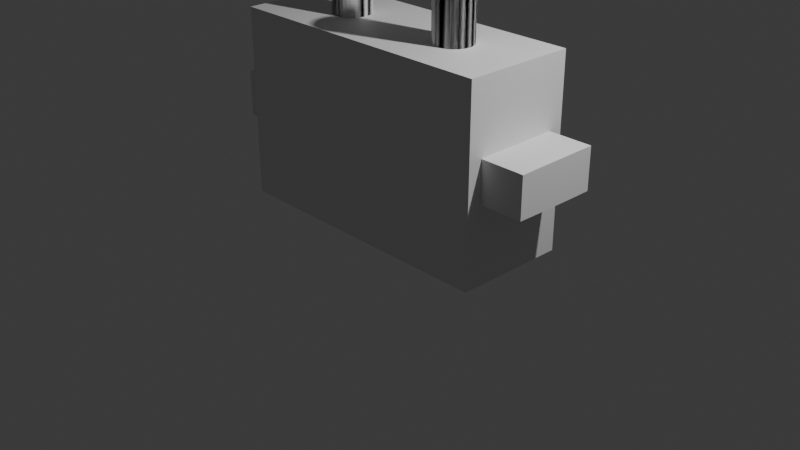 # Source: FM-002_MoldingMachine.blend  (saved by Blender 4.2.67; exported with 4.5.12 LTS)
import bpy
from mathutils import Matrix  # noqa: F401  (used for matrix-valued properties, if any)

bpy.ops.wm.read_factory_settings(use_empty=True)
scene = bpy.context.scene
scene.name = 'Scene'

# ---- collections
col_collection = bpy.data.collections.new('Collection'); scene.collection.children.link(col_collection)
col_export = bpy.data.collections.new('Export'); scene.collection.children.link(col_export)

# ---- materials (node trees are filled in below, after node groups)
mat_material = bpy.data.materials.new('Material')
mat_material.alpha_threshold = 0.0
mat_material.roughness = 0.5
mat_material.line_color = (0.0, 0.0, 0.0, 1.0)

# ---- material node trees
mat_material.use_nodes = True; mat_material.node_tree.nodes.clear()
_N = mat_material.node_tree.nodes; _L = mat_material.node_tree.links
n0 = _N.new('ShaderNodeOutputMaterial'); n0.name = 'Material Output'; n0.location = (300, 300)
n1 = _N.new('ShaderNodeBsdfPrincipled'); n1.name = 'Principled BSDF'; n1.location = (10, 300)
n1.inputs[3].default_value = 1.45
_L.new(n1.outputs[0], n0.inputs[0])
n0.is_active_output = True

# ---- world
world_world = bpy.data.worlds.new('World'); scene.world = world_world
world_world.use_nodes = True; world_world.node_tree.nodes.clear()
_N = world_world.node_tree.nodes; _L = world_world.node_tree.links
n0 = _N.new('ShaderNodeOutputWorld'); n0.name = 'World Output'; n0.location = (300, 300)
n1 = _N.new('ShaderNodeBackground'); n1.name = 'Background'; n1.location = (10, 300)
n1.inputs[0].default_value = (0.05088, 0.05088, 0.05088, 1.0)
_L.new(n1.outputs[0], n0.inputs[0])
n0.is_active_output = True
world_world.color = (0.05088, 0.05088, 0.05088)
world_world.sun_shadow_jitter_overblur = 0.0

# ---- cameras
cam_camera = bpy.data.cameras.new('Camera')
cam_camera.clip_end = 100.0
cam_camera.ortho_scale = 7.314

# ---- lights
light_light = bpy.data.lights.new('Light', 'POINT')
light_light.energy = 1000.0
light_light.shadow_soft_size = 0.1

# ---- meshes
me_cube_001 = bpy.data.meshes.new('Cube.001')
me_cube_001.from_pydata([(-1.0, -1.0, -1.0), (-1.0, -1.0, 1.0), (-1.0, 1.0, -1.0), (-1.0, 1.0, 1.0), (1.0, -1.0, -1.0), (1.0, -1.0, 1.0), (1.0, 1.0, -1.0), (1.0, 1.0, 1.0), (3.0, -1.0, -1.0), (3.0, -1.0, 1.0), (3.0, 1.0, -1.0), (3.0, 1.0, 1.0), (5.0, -1.0, -1.0), (5.0, -1.0, 1.0), (5.0, 1.0, -1.0), (5.0, 1.0, 1.0), (7.0, -1.0, -1.0), (7.0, -1.0, 1.0), (7.0, 1.0, -1.0), (7.0, 1.0, 1.0), (9.0, -1.0, -1.0), (9.0, -1.0, 1.0), (9.0, 1.0, -1.0), (9.0, 1.0, 1.0), (11.0, -1.0, -1.0), (11.0, -1.0, 1.0), (11.0, 1.0, -1.0), (11.0, 1.0, 1.0), (13.0, -1.0, -1.0), (13.0, -1.0, 1.0), (13.0, 1.0, -1.0), (13.0, 1.0, 1.0), (15.0, -1.0, -1.0), (15.0, -1.0, 1.0), (15.0, 1.0, -1.0), (15.0, 1.0, 1.0), (17.0, -1.0, -1.0), (17.0, -1.0, 1.0), (17.0, 1.0, -1.0), (17.0, 1.0, 1.0), (19.0, -1.0, -1.0), (19.0, -1.0, 1.0), (19.0, 1.0, -1.0), (19.0, 1.0, 1.0), (21.0, -1.0, -1.0), (21.0, -1.0, 1.0), (21.0, 1.0, -1.0), (21.0, 1.0, 1.0), (23.0, -1.0, -1.0), (23.0, -1.0, 1.0), (23.0, 1.0, -1.0), (23.0, 1.0, 1.0), (25.0, -1.0, -1.0), (25.0, -1.0, 1.0), (25.0, 1.0, -1.0), (25.0, 1.0, 1.0), (27.0, -1.0, -1.0), (27.0, -1.0, 1.0), (27.0, 1.0, -1.0), (27.0, 1.0, 1.0), (29.0, -1.0, -1.0), (29.0, -1.0, 1.0), (29.0, 1.0, -1.0), (29.0, 1.0, 1.0)], [], [(0, 1, 3, 2), (2, 3, 7, 6), (6, 7, 5, 4), (4, 5, 1, 0), (2, 6, 4, 0), (7, 3, 1, 5), (6, 7, 11, 10), (10, 11, 9, 8), (8, 9, 5, 4), (6, 10, 8, 4), (11, 7, 5, 9), (10, 11, 15, 14), (14, 15, 13, 12), (12, 13, 9, 8), (10, 14, 12, 8), (15, 11, 9, 13), (14, 15, 19, 18), (18, 19, 17, 16), (16, 17, 13, 12), (14, 18, 16, 12), (19, 15, 13, 17), (18, 19, 23, 22), (22, 23, 21, 20), (20, 21, 17, 16), (18, 22, 20, 16), (23, 19, 17, 21), (22, 23, 27, 26), (26, 27, 25, 24), (24, 25, 21, 20), (22, 26, 24, 20), (27, 23, 21, 25), (26, 27, 31, 30), (30, 31, 29, 28), (28, 29, 25, 24), (26, 30, 28, 24), (31, 27, 25, 29), (30, 31, 35, 34), (34, 35, 33, 32), (32, 33, 29, 28), (30, 34, 32, 28), (35, 31, 29, 33), (34, 35, 39, 38), (38, 39, 37, 36), (36, 37, 33, 32), (34, 38, 36, 32), (39, 35, 33, 37), (38, 39, 43, 42), (42, 43, 41, 40), (40, 41, 37, 36), (38, 42, 40, 36), (43, 39, 37, 41), (42, 43, 47, 46), (46, 47, 45, 44), (44, 45, 41, 40), (42, 46, 44, 40), (47, 43, 41, 45), (46, 47, 51, 50), (50, 51, 49, 48), (48, 49, 45, 44), (46, 50, 48, 44), (51, 47, 45, 49), (50, 51, 55, 54), (54, 55, 53, 52), (52, 53, 49, 48), (50, 54, 52, 48), (55, 51, 49, 53), (54, 55, 59, 58), (58, 59, 57, 56), (56, 57, 53, 52), (54, 58, 56, 52), (59, 55, 53, 57), (58, 59, 63, 62), (62, 63, 61, 60), (60, 61, 57, 56), (58, 62, 60, 56), (63, 59, 57, 61)])
_uv = me_cube_001.uv_layers.new(name='UVMap')
_uv.uv.foreach_set('vector', [0.375, 0.0, 0.625, 0.0, 0.625, 0.25, 0.375, 0.25, 0.375, 0.25, 0.625, 0.25, 0.625, 0.5, 0.375, 0.5, 0.375, 0.5, 0.625, 0.5, 0.625, 0.75, 0.375, 0.75, 0.375, 0.75, 0.625, 0.75, 0.625, 1.0, 0.375, 1.0, 0.125, 0.5, 0.375, 0.5, 0.375, 0.75, 0.125, 0.75, 0.625, 0.5, 0.875, 0.5, 0.875, 0.75, 0.625, 0.75, 0.375, 0.25, 0.625, 0.25, 0.625, 0.5, 0.375, 0.5, 0.375, 0.5, 0.625, 0.5, 0.625, 0.75, 0.375, 0.75, 0.375, 0.75, 0.625, 0.75, 0.625, 1.0, 0.375, 1.0, 0.125, 0.5, 0.375, 0.5, 0.375, 0.75, 0.125, 0.75, 0.625, 0.5, 0.875, 0.5, 0.875, 0.75, 0.625, 0.75, 0.375, 0.25, 0.625, 0.25, 0.625, 0.5, 0.375, 0.5, 0.375, 0.5, 0.625, 0.5, 0.625, 0.75, 0.375, 0.75, 0.375, 0.75, 0.625, 0.75, 0.625, 1.0, 0.375, 1.0, 0.125, 0.5, 0.375, 0.5, 0.375, 0.75, 0.125, 0.75, 0.625, 0.5, 0.875, 0.5, 0.875, 0.75, 0.625, 0.75, 0.375, 0.25, 0.625, 0.25, 0.625, 0.5, 0.375, 0.5, 0.375, 0.5, 0.625, 0.5, 0.625, 0.75, 0.375, 0.75, 0.375, 0.75, 0.625, 0.75, 0.625, 1.0, 0.375, 1.0, 0.125, 0.5, 0.375, 0.5, 0.375, 0.75, 0.125, 0.75, 0.625, 0.5, 0.875, 0.5, 0.875, 0.75, 0.625, 0.75, 0.375, 0.25, 0.625, 0.25, 0.625, 0.5, 0.375, 0.5, 0.375, 0.5, 0.625, 0.5, 0.625, 0.75, 0.375, 0.75, 0.375, 0.75, 0.625, 0.75, 0.625, 1.0, 0.375, 1.0, 0.125, 0.5, 0.375, 0.5, 0.375, 0.75, 0.125, 0.75, 0.625, 0.5, 0.875, 0.5, 0.875, 0.75, 0.625, 0.75, 0.375, 0.25, 0.625, 0.25, 0.625, 0.5, 0.375, 0.5, 0.375, 0.5, 0.625, 0.5, 0.625, 0.75, 0.375, 0.75, 0.375, 0.75, 0.625, 0.75, 0.625, 1.0, 0.375, 1.0, 0.125, 0.5, 0.375, 0.5, 0.375, 0.75, 0.125, 0.75, 0.625, 0.5, 0.875, 0.5, 0.875, 0.75, 0.625, 0.75, 0.375, 0.25, 0.625, 0.25, 0.625, 0.5, 0.375, 0.5, 0.375, 0.5, 0.625, 0.5, 0.625, 0.75, 0.375, 0.75, 0.375, 0.75, 0.625, 0.75, 0.625, 1.0, 0.375, 1.0, 0.125, 0.5, 0.375, 0.5, 0.375, 0.75, 0.125, 0.75, 0.625, 0.5, 0.875, 0.5, 0.875, 0.75, 0.625, 0.75, 0.375, 0.25, 0.625, 0.25, 0.625, 0.5, 0.375, 0.5, 0.375, 0.5, 0.625, 0.5, 0.625, 0.75, 0.375, 0.75, 0.375, 0.75, 0.625, 0.75, 0.625, 1.0, 0.375, 1.0, 0.125, 0.5, 0.375, 0.5, 0.375, 0.75, 0.125, 0.75, 0.625, 0.5, 0.875, 0.5, 0.875, 0.75, 0.625, 0.75, 0.375, 0.25, 0.625, 0.25, 0.625, 0.5, 0.375, 0.5, 0.375, 0.5, 0.625, 0.5, 0.625, 0.75, 0.375, 0.75, 0.375, 0.75, 0.625, 0.75, 0.625, 1.0, 0.375, 1.0, 0.125, 0.5, 0.375, 0.5, 0.375, 0.75, 0.125, 0.75, 0.625, 0.5, 0.875, 0.5, 0.875, 0.75, 0.625, 0.75, 0.375, 0.25, 0.625, 0.25, 0.625, 0.5, 0.375, 0.5, 0.375, 0.5, 0.625, 0.5, 0.625, 0.75, 0.375, 0.75, 0.375, 0.75, 0.625, 0.75, 0.625, 1.0, 0.375, 1.0, 0.125, 0.5, 0.375, 0.5, 0.375, 0.75, 0.125, 0.75, 0.625, 0.5, 0.875, 0.5, 0.875, 0.75, 0.625, 0.75, 0.375, 0.25, 0.625, 0.25, 0.625, 0.5, 0.375, 0.5, 0.375, 0.5, 0.625, 0.5, 0.625, 0.75, 0.375, 0.75, 0.375, 0.75, 0.625, 0.75, 0.625, 1.0, 0.375, 1.0, 0.125, 0.5, 0.375, 0.5, 0.375, 0.75, 0.125, 0.75, 0.625, 0.5, 0.875, 0.5, 0.875, 0.75, 0.625, 0.75, 0.375, 0.25, 0.625, 0.25, 0.625, 0.5, 0.375, 0.5, 0.375, 0.5, 0.625, 0.5, 0.625, 0.75, 0.375, 0.75, 0.375, 0.75, 0.625, 0.75, 0.625, 1.0, 0.375, 1.0, 0.125, 0.5, 0.375, 0.5, 0.375, 0.75, 0.125, 0.75, 0.625, 0.5, 0.875, 0.5, 0.875, 0.75, 0.625, 0.75, 0.375, 0.25, 0.625, 0.25, 0.625, 0.5, 0.375, 0.5, 0.375, 0.5, 0.625, 0.5, 0.625, 0.75, 0.375, 0.75, 0.375, 0.75, 0.625, 0.75, 0.625, 1.0, 0.375, 1.0, 0.125, 0.5, 0.375, 0.5, 0.375, 0.75, 0.125, 0.75, 0.625, 0.5, 0.875, 0.5, 0.875, 0.75, 0.625, 0.75, 0.375, 0.25, 0.625, 0.25, 0.625, 0.5, 0.375, 0.5, 0.375, 0.5, 0.625, 0.5, 0.625, 0.75, 0.375, 0.75, 0.375, 0.75, 0.625, 0.75, 0.625, 1.0, 0.375, 1.0, 0.125, 0.5, 0.375, 0.5, 0.375, 0.75, 0.125, 0.75, 0.625, 0.5, 0.875, 0.5, 0.875, 0.75, 0.625, 0.75, 0.375, 0.25, 0.625, 0.25, 0.625, 0.5, 0.375, 0.5, 0.375, 0.5, 0.625, 0.5, 0.625, 0.75, 0.375, 0.75, 0.375, 0.75, 0.625, 0.75, 0.625, 1.0, 0.375, 1.0, 0.125, 0.5, 0.375, 0.5, 0.375, 0.75, 0.125, 0.75, 0.625, 0.5, 0.875, 0.5, 0.875, 0.75, 0.625, 0.75])
me_cube_001.update()
me_cylinder_003 = bpy.data.meshes.new('Cylinder.003')
me_cylinder_003.from_pydata([(-4.768e-07, 1.0, -2.384e-07), (-4.768e-07, 1.0, 2.0), (0.1951, 0.9808, -2.384e-07), (0.1951, 0.9808, 2.0), (0.3827, 0.9239, -2.384e-07), (0.3827, 0.9239, 2.0), (0.5556, 0.8315, -2.384e-07), (0.5556, 0.8315, 2.0), (0.7071, 0.7071, -2.384e-07), (0.7071, 0.7071, 2.0), (0.8315, 0.5556, -2.384e-07), (0.8315, 0.5556, 2.0), (0.9239, 0.3827, -2.384e-07), (0.9239, 0.3827, 2.0), (0.9808, 0.1951, -2.384e-07), (0.9808, 0.1951, 2.0), (1.0, 0.0, -2.384e-07), (1.0, 0.0, 2.0), (0.9808, -0.1951, -2.384e-07), (0.9808, -0.1951, 2.0), (0.9239, -0.3827, -2.384e-07), (0.9239, -0.3827, 2.0), (0.8315, -0.5556, -2.384e-07), (0.8315, -0.5556, 2.0), (0.7071, -0.7071, -2.384e-07), (0.7071, -0.7071, 2.0), (0.5556, -0.8315, -2.384e-07), (0.5556, -0.8315, 2.0), (0.3827, -0.9239, -2.384e-07), (0.3827, -0.9239, 2.0), (0.1951, -0.9808, -2.384e-07), (0.1951, -0.9808, 2.0), (-4.768e-07, -1.0, -2.384e-07), (-4.768e-07, -1.0, 2.0), (-0.1951, -0.9808, -2.384e-07), (-0.1951, -0.9808, 2.0), (-0.3827, -0.9239, -2.384e-07), (-0.3827, -0.9239, 2.0), (-0.5556, -0.8315, -2.384e-07), (-0.5556, -0.8315, 2.0), (-0.7071, -0.7071, -2.384e-07), (-0.7071, -0.7071, 2.0), (-0.8315, -0.5556, -2.384e-07), (-0.8315, -0.5556, 2.0), (-0.9239, -0.3827, -2.384e-07), (-0.9239, -0.3827, 2.0), (-0.9808, -0.1951, -2.384e-07), (-0.9808, -0.1951, 2.0), (-1.0, 0.0, -2.384e-07), (-1.0, 0.0, 2.0), (-0.9808, 0.1951, -2.384e-07), (-0.9808, 0.1951, 2.0), (-0.9239, 0.3827, -2.384e-07), (-0.9239, 0.3827, 2.0), (-0.8315, 0.5556, -2.384e-07), (-0.8315, 0.5556, 2.0), (-0.7071, 0.7071, -2.384e-07), (-0.7071, 0.7071, 2.0), (-0.5556, 0.8315, -2.384e-07), (-0.5556, 0.8315, 2.0), (-0.3827, 0.9239, -2.384e-07), (-0.3827, 0.9239, 2.0), (-0.1951, 0.9808, -2.384e-07), (-0.1951, 0.9808, 2.0)], [], [(0, 1, 3, 2), (2, 3, 5, 4), (4, 5, 7, 6), (6, 7, 9, 8), (8, 9, 11, 10), (10, 11, 13, 12), (12, 13, 15, 14), (14, 15, 17, 16), (16, 17, 19, 18), (18, 19, 21, 20), (20, 21, 23, 22), (22, 23, 25, 24), (24, 25, 27, 26), (26, 27, 29, 28), (28, 29, 31, 30), (30, 31, 33, 32), (32, 33, 35, 34), (34, 35, 37, 36), (36, 37, 39, 38), (38, 39, 41, 40), (40, 41, 43, 42), (42, 43, 45, 44), (44, 45, 47, 46), (46, 47, 49, 48), (48, 49, 51, 50), (50, 51, 53, 52), (52, 53, 55, 54), (54, 55, 57, 56), (56, 57, 59, 58), (58, 59, 61, 60), (3, 1, 63, 61, 59, 57, 55, 53, 51, 49, 47, 45, 43, 41, 39, 37, 35, 33, 31, 29, 27, 25, 23, 21, 19, 17, 15, 13, 11, 9, 7, 5), (60, 61, 63, 62), (62, 63, 1, 0), (0, 2, 4, 6, 8, 10, 12, 14, 16, 18, 20, 22, 24, 26, 28, 30, 32, 34, 36, 38, 40, 42, 44, 46, 48, 50, 52, 54, 56, 58, 60, 62)])
_uv = me_cylinder_003.uv_layers.new(name='UVMap')
_uv.uv.foreach_set('vector', [1.0, 0.5, 1.0, 1.0, 0.9688, 1.0, 0.9688, 0.5, 0.9688, 0.5, 0.9688, 1.0, 0.9375, 1.0, 0.9375, 0.5, 0.9375, 0.5, 0.9375, 1.0, 0.9062, 1.0, 0.9062, 0.5, 0.9062, 0.5, 0.9062, 1.0, 0.875, 1.0, 0.875, 0.5, 0.875, 0.5, 0.875, 1.0, 0.8438, 1.0, 0.8438, 0.5, 0.8438, 0.5, 0.8438, 1.0, 0.8125, 1.0, 0.8125, 0.5, 0.8125, 0.5, 0.8125, 1.0, 0.7812, 1.0, 0.7812, 0.5, 0.7812, 0.5, 0.7812, 1.0, 0.75, 1.0, 0.75, 0.5, 0.75, 0.5, 0.75, 1.0, 0.7188, 1.0, 0.7188, 0.5, 0.7188, 0.5, 0.7188, 1.0, 0.6875, 1.0, 0.6875, 0.5, 0.6875, 0.5, 0.6875, 1.0, 0.6562, 1.0, 0.6562, 0.5, 0.6562, 0.5, 0.6562, 1.0, 0.625, 1.0, 0.625, 0.5, 0.625, 0.5, 0.625, 1.0, 0.5938, 1.0, 0.5938, 0.5, 0.5938, 0.5, 0.5938, 1.0, 0.5625, 1.0, 0.5625, 0.5, 0.5625, 0.5, 0.5625, 1.0, 0.5312, 1.0, 0.5312, 0.5, 0.5312, 0.5, 0.5312, 1.0, 0.5, 1.0, 0.5, 0.5, 0.5, 0.5, 0.5, 1.0, 0.4688, 1.0, 0.4688, 0.5, 0.4688, 0.5, 0.4688, 1.0, 0.4375, 1.0, 0.4375, 0.5, 0.4375, 0.5, 0.4375, 1.0, 0.4062, 1.0, 0.4062, 0.5, 0.4062, 0.5, 0.4062, 1.0, 0.375, 1.0, 0.375, 0.5, 0.375, 0.5, 0.375, 1.0, 0.3438, 1.0, 0.3438, 0.5, 0.3438, 0.5, 0.3438, 1.0, 0.3125, 1.0, 0.3125, 0.5, 0.3125, 0.5, 0.3125, 1.0, 0.2812, 1.0, 0.2812, 0.5, 0.2812, 0.5, 0.2812, 1.0, 0.25, 1.0, 0.25, 0.5, 0.25, 0.5, 0.25, 1.0, 0.2188, 1.0, 0.2188, 0.5, 0.2188, 0.5, 0.2188, 1.0, 0.1875, 1.0, 0.1875, 0.5, 0.1875, 0.5, 0.1875, 1.0, 0.1562, 1.0, 0.1562, 0.5, 0.1562, 0.5, 0.1562, 1.0, 0.125, 1.0, 0.125, 0.5, 0.125, 0.5, 0.125, 1.0, 0.09375, 1.0, 0.09375, 0.5, 0.09375, 0.5, 0.09375, 1.0, 0.0625, 1.0, 0.0625, 0.5, 0.2968, 0.4854, 0.25, 0.49, 0.2032, 0.4854, 0.1582, 0.4717, 0.1167, 0.4496, 0.08029, 0.4197, 0.05045, 0.3833, 0.02827, 0.3418, 0.01461, 0.2968, 0.01, 0.25, 0.01461, 0.2032, 0.02827, 0.1582, 0.05045, 0.1167, 0.08029, 0.08029, 0.1167, 0.05045, 0.1582, 0.02827, 0.2032, 0.01461, 0.25, 0.01, 0.2968, 0.01461, 0.3418, 0.02827, 0.3833, 0.05045, 0.4197, 0.08029, 0.4496, 0.1167, 0.4717, 0.1582, 0.4854, 0.2032, 0.49, 0.25, 0.4854, 0.2968, 0.4717, 0.3418, 0.4496, 0.3833, 0.4197, 0.4197, 0.3833, 0.4496, 0.3418, 0.4717, 0.0625, 0.5, 0.0625, 1.0, 0.03125, 1.0, 0.03125, 0.5, 0.03125, 0.5, 0.03125, 1.0, 0.0, 1.0, 0.0, 0.5, 0.75, 0.49, 0.7968, 0.4854, 0.8418, 0.4717, 0.8833, 0.4496, 0.9197, 0.4197, 0.9496, 0.3833, 0.9717, 0.3418, 0.9854, 0.2968, 0.99, 0.25, 0.9854, 0.2032, 0.9717, 0.1582, 0.9496, 0.1167, 0.9197, 0.08029, 0.8833, 0.05045, 0.8418, 0.02827, 0.7968, 0.01461, 0.75, 0.01, 0.7032, 0.01461, 0.6582, 0.02827, 0.6167, 0.05045, 0.5803, 0.08029, 0.5504, 0.1167, 0.5283, 0.1582, 0.5146, 0.2032, 0.51, 0.25, 0.5146, 0.2968, 0.5283, 0.3418, 0.5504, 0.3833, 0.5803, 0.4197, 0.6167, 0.4496, 0.6582, 0.4717, 0.7032, 0.4854])
me_cylinder_003.update()
me_cylinder_004 = bpy.data.meshes.new('Cylinder.004')
me_cylinder_004.from_pydata([(-4.768e-07, 1.0, -2.384e-07), (-4.768e-07, 1.0, 2.0), (0.1951, 0.9808, -2.384e-07), (0.1951, 0.9808, 2.0), (0.3827, 0.9239, -2.384e-07), (0.3827, 0.9239, 2.0), (0.5556, 0.8315, -2.384e-07), (0.5556, 0.8315, 2.0), (0.7071, 0.7071, -2.384e-07), (0.7071, 0.7071, 2.0), (0.8315, 0.5556, -2.384e-07), (0.8315, 0.5556, 2.0), (0.9239, 0.3827, -2.384e-07), (0.9239, 0.3827, 2.0), (0.9808, 0.1951, -2.384e-07), (0.9808, 0.1951, 2.0), (1.0, 0.0, -2.384e-07), (1.0, 0.0, 2.0), (0.9808, -0.1951, -2.384e-07), (0.9808, -0.1951, 2.0), (0.9239, -0.3827, -2.384e-07), (0.9239, -0.3827, 2.0), (0.8315, -0.5556, -2.384e-07), (0.8315, -0.5556, 2.0), (0.7071, -0.7071, -2.384e-07), (0.7071, -0.7071, 2.0), (0.5556, -0.8315, -2.384e-07), (0.5556, -0.8315, 2.0), (0.3827, -0.9239, -2.384e-07), (0.3827, -0.9239, 2.0), (0.1951, -0.9808, -2.384e-07), (0.1951, -0.9808, 2.0), (-4.768e-07, -1.0, -2.384e-07), (-4.768e-07, -1.0, 2.0), (-0.1951, -0.9808, -2.384e-07), (-0.1951, -0.9808, 2.0), (-0.3827, -0.9239, -2.384e-07), (-0.3827, -0.9239, 2.0), (-0.5556, -0.8315, -2.384e-07), (-0.5556, -0.8315, 2.0), (-0.7071, -0.7071, -2.384e-07), (-0.7071, -0.7071, 2.0), (-0.8315, -0.5556, -2.384e-07), (-0.8315, -0.5556, 2.0), (-0.9239, -0.3827, -2.384e-07), (-0.9239, -0.3827, 2.0), (-0.9808, -0.1951, -2.384e-07), (-0.9808, -0.1951, 2.0), (-1.0, 0.0, -2.384e-07), (-1.0, 0.0, 2.0), (-0.9808, 0.1951, -2.384e-07), (-0.9808, 0.1951, 2.0), (-0.9239, 0.3827, -2.384e-07), (-0.9239, 0.3827, 2.0), (-0.8315, 0.5556, -2.384e-07), (-0.8315, 0.5556, 2.0), (-0.7071, 0.7071, -2.384e-07), (-0.7071, 0.7071, 2.0), (-0.5556, 0.8315, -2.384e-07), (-0.5556, 0.8315, 2.0), (-0.3827, 0.9239, -2.384e-07), (-0.3827, 0.9239, 2.0), (-0.1951, 0.9808, -2.384e-07), (-0.1951, 0.9808, 2.0)], [], [(0, 1, 3, 2), (2, 3, 5, 4), (4, 5, 7, 6), (6, 7, 9, 8), (8, 9, 11, 10), (10, 11, 13, 12), (12, 13, 15, 14), (14, 15, 17, 16), (16, 17, 19, 18), (18, 19, 21, 20), (20, 21, 23, 22), (22, 23, 25, 24), (24, 25, 27, 26), (26, 27, 29, 28), (28, 29, 31, 30), (30, 31, 33, 32), (32, 33, 35, 34), (34, 35, 37, 36), (36, 37, 39, 38), (38, 39, 41, 40), (40, 41, 43, 42), (42, 43, 45, 44), (44, 45, 47, 46), (46, 47, 49, 48), (48, 49, 51, 50), (50, 51, 53, 52), (52, 53, 55, 54), (54, 55, 57, 56), (56, 57, 59, 58), (58, 59, 61, 60), (3, 1, 63, 61, 59, 57, 55, 53, 51, 49, 47, 45, 43, 41, 39, 37, 35, 33, 31, 29, 27, 25, 23, 21, 19, 17, 15, 13, 11, 9, 7, 5), (60, 61, 63, 62), (62, 63, 1, 0), (0, 2, 4, 6, 8, 10, 12, 14, 16, 18, 20, 22, 24, 26, 28, 30, 32, 34, 36, 38, 40, 42, 44, 46, 48, 50, 52, 54, 56, 58, 60, 62)])
_uv = me_cylinder_004.uv_layers.new(name='UVMap')
_uv.uv.foreach_set('vector', [1.0, 0.5, 1.0, 1.0, 0.9688, 1.0, 0.9688, 0.5, 0.9688, 0.5, 0.9688, 1.0, 0.9375, 1.0, 0.9375, 0.5, 0.9375, 0.5, 0.9375, 1.0, 0.9062, 1.0, 0.9062, 0.5, 0.9062, 0.5, 0.9062, 1.0, 0.875, 1.0, 0.875, 0.5, 0.875, 0.5, 0.875, 1.0, 0.8438, 1.0, 0.8438, 0.5, 0.8438, 0.5, 0.8438, 1.0, 0.8125, 1.0, 0.8125, 0.5, 0.8125, 0.5, 0.8125, 1.0, 0.7812, 1.0, 0.7812, 0.5, 0.7812, 0.5, 0.7812, 1.0, 0.75, 1.0, 0.75, 0.5, 0.75, 0.5, 0.75, 1.0, 0.7188, 1.0, 0.7188, 0.5, 0.7188, 0.5, 0.7188, 1.0, 0.6875, 1.0, 0.6875, 0.5, 0.6875, 0.5, 0.6875, 1.0, 0.6562, 1.0, 0.6562, 0.5, 0.6562, 0.5, 0.6562, 1.0, 0.625, 1.0, 0.625, 0.5, 0.625, 0.5, 0.625, 1.0, 0.5938, 1.0, 0.5938, 0.5, 0.5938, 0.5, 0.5938, 1.0, 0.5625, 1.0, 0.5625, 0.5, 0.5625, 0.5, 0.5625, 1.0, 0.5312, 1.0, 0.5312, 0.5, 0.5312, 0.5, 0.5312, 1.0, 0.5, 1.0, 0.5, 0.5, 0.5, 0.5, 0.5, 1.0, 0.4688, 1.0, 0.4688, 0.5, 0.4688, 0.5, 0.4688, 1.0, 0.4375, 1.0, 0.4375, 0.5, 0.4375, 0.5, 0.4375, 1.0, 0.4062, 1.0, 0.4062, 0.5, 0.4062, 0.5, 0.4062, 1.0, 0.375, 1.0, 0.375, 0.5, 0.375, 0.5, 0.375, 1.0, 0.3438, 1.0, 0.3438, 0.5, 0.3438, 0.5, 0.3438, 1.0, 0.3125, 1.0, 0.3125, 0.5, 0.3125, 0.5, 0.3125, 1.0, 0.2812, 1.0, 0.2812, 0.5, 0.2812, 0.5, 0.2812, 1.0, 0.25, 1.0, 0.25, 0.5, 0.25, 0.5, 0.25, 1.0, 0.2188, 1.0, 0.2188, 0.5, 0.2188, 0.5, 0.2188, 1.0, 0.1875, 1.0, 0.1875, 0.5, 0.1875, 0.5, 0.1875, 1.0, 0.1562, 1.0, 0.1562, 0.5, 0.1562, 0.5, 0.1562, 1.0, 0.125, 1.0, 0.125, 0.5, 0.125, 0.5, 0.125, 1.0, 0.09375, 1.0, 0.09375, 0.5, 0.09375, 0.5, 0.09375, 1.0, 0.0625, 1.0, 0.0625, 0.5, 0.2968, 0.4854, 0.25, 0.49, 0.2032, 0.4854, 0.1582, 0.4717, 0.1167, 0.4496, 0.08029, 0.4197, 0.05045, 0.3833, 0.02827, 0.3418, 0.01461, 0.2968, 0.01, 0.25, 0.01461, 0.2032, 0.02827, 0.1582, 0.05045, 0.1167, 0.08029, 0.08029, 0.1167, 0.05045, 0.1582, 0.02827, 0.2032, 0.01461, 0.25, 0.01, 0.2968, 0.01461, 0.3418, 0.02827, 0.3833, 0.05045, 0.4197, 0.08029, 0.4496, 0.1167, 0.4717, 0.1582, 0.4854, 0.2032, 0.49, 0.25, 0.4854, 0.2968, 0.4717, 0.3418, 0.4496, 0.3833, 0.4197, 0.4197, 0.3833, 0.4496, 0.3418, 0.4717, 0.0625, 0.5, 0.0625, 1.0, 0.03125, 1.0, 0.03125, 0.5, 0.03125, 0.5, 0.03125, 1.0, 0.0, 1.0, 0.0, 0.5, 0.75, 0.49, 0.7968, 0.4854, 0.8418, 0.4717, 0.8833, 0.4496, 0.9197, 0.4197, 0.9496, 0.3833, 0.9717, 0.3418, 0.9854, 0.2968, 0.99, 0.25, 0.9854, 0.2032, 0.9717, 0.1582, 0.9496, 0.1167, 0.9197, 0.08029, 0.8833, 0.05045, 0.8418, 0.02827, 0.7968, 0.01461, 0.75, 0.01, 0.7032, 0.01461, 0.6582, 0.02827, 0.6167, 0.05045, 0.5803, 0.08029, 0.5504, 0.1167, 0.5283, 0.1582, 0.5146, 0.2032, 0.51, 0.25, 0.5146, 0.2968, 0.5283, 0.3418, 0.5504, 0.3833, 0.5803, 0.4197, 0.6167, 0.4496, 0.6582, 0.4717, 0.7032, 0.4854])
me_cylinder_004.update()
me_cube = bpy.data.meshes.new('Cube')
me_cube.from_pydata([(1.0, 1.0, 2.0), (1.0, 1.0, 0.0), (1.0, -1.0, 2.0), (1.0, -1.0, 0.0), (-1.0, 1.0, 2.0), (-1.0, 1.0, 0.0), (-1.0, -1.0, 2.0), (-1.0, -1.0, 0.0)], [], [(0, 4, 6, 2), (3, 2, 6, 7), (7, 6, 4, 5), (5, 1, 3, 7), (1, 0, 2, 3), (5, 4, 0, 1)])
_uv = me_cube.uv_layers.new(name='UVMap')
_uv.uv.foreach_set('vector', [0.625, 0.5, 0.875, 0.5, 0.875, 0.75, 0.625, 0.75, 0.375, 0.75, 0.625, 0.75, 0.625, 1.0, 0.375, 1.0, 0.375, 0.0, 0.625, 0.0, 0.625, 0.25, 0.375, 0.25, 0.125, 0.5, 0.375, 0.5, 0.375, 0.75, 0.125, 0.75, 0.375, 0.5, 0.625, 0.5, 0.625, 0.75, 0.375, 0.75, 0.375, 0.25, 0.625, 0.25, 0.625, 0.5, 0.375, 0.5])
me_cube.materials.append(mat_material)
me_cube.use_mirror_vertex_groups = False
me_cube.update()
lat_lattice = bpy.data.lattices.new('Lattice')
lat_lattice.points.foreach_set('co_deform', [-0.5, -0.5, -0.424, 0.5, -0.5, -0.268, -0.5, 0.5, -0.424, 0.5, 0.5, -0.268, -0.5, -0.5, 0.5, 0.5, -0.5, 0.5, -0.5, 0.5, 0.5, 0.5, 0.5, 0.5])

# ---- objects
ob_light = bpy.data.objects.new('Light', light_light)
ob_camera = bpy.data.objects.new('Camera', cam_camera)
ob_cube_001 = bpy.data.objects.new('Cube.001', me_cube_001)
ob_lattice = bpy.data.objects.new('Lattice', lat_lattice)
ob_cylinder_002 = bpy.data.objects.new('Cylinder.002', me_cylinder_003)
ob_cylinder_001 = bpy.data.objects.new('Cylinder.001', me_cylinder_004)
ob_fm_002_moldingmachine = bpy.data.objects.new('FM-002-MoldingMachine', me_cube)

# ---- transforms, parenting, visibility, modifiers, constraints
ob_light.location = (4.076, 1.005, 5.904)
ob_light.rotation_euler = (0.6503, 0.05522, 1.866)
ob_light.lock_rotations_4d = False
ob_light.empty_display_type = 'ARROWS'
ob_light.color = (0.0, 0.0, 0.0, 0.0)
ob_light.lineart.crease_threshold = 0.0
ob_camera.location = (7.359, -6.926, 4.958)
ob_camera.rotation_euler = (1.109, 0.0, 0.8149)
ob_camera.lock_rotations_4d = False
ob_camera.empty_display_type = 'ARROWS'
ob_camera.color = (0.0, 0.0, 0.0, 0.0)
ob_camera.display_type = 'WIRE'
ob_camera.lineart.crease_threshold = 0.0
ob_cube_001.location = (-1.66, 0.0, 0.9667)
ob_cube_001.scale = (0.125, 0.45, 0.2637)
_vg = ob_cube_001.vertex_groups.new(name='Group')
for _i, _w in zip([0, 1, 2, 3, 4, 5, 6, 7, 8, 9, 10, 11, 12, 13, 14, 15, 16, 17, 18, 19, 20, 21, 22, 23, 24, 25, 26, 27, 28, 29, 30, 31, 32, 33, 34, 35, 36, 37, 38, 39, 40, 41, 42, 43, 44, 45, 46, 47, 48, 49, 50, 51, 52, 53, 54, 55, 56, 57, 58, 59, 60, 61, 62, 63], [0.0, 0.0, 0.0, 1.0, 0.0, 0.0, 0.0, 1.0, 0.0, 0.0, 0.0, 1.0, 0.0, 0.0, 0.0, 1.0, 0.0, 0.0, 0.0, 1.0, 0.0, 0.0, 0.0, 1.0, 0.0, 0.0, 0.0, 1.0, 0.0, 0.0, 0.0, 1.0, 0.0, 0.0, 0.0, 1.0, 0.0, 0.0, 0.0, 1.0, 0.0, 0.0, 0.0, 1.0, 0.0, 0.0, 0.0, 1.0, 0.0, 0.0, 0.0, 1.0, 0.0, 0.0, 0.0, 1.0, 0.0, 0.0, 0.0, 1.0, 0.0, 0.0, 0.0, 1.0]): _vg.add([_i], _w, 'REPLACE')
_m = ob_cube_001.modifiers.new('Lattice', 'LATTICE')
_m.object = ob_lattice
_m = ob_cube_001.modifiers.new('Subdivision', 'SUBSURF')
_m.subdivision_type = 'SIMPLE'
_m = ob_cube_001.modifiers.new('Smooth', 'SMOOTH')
_m.use_x = False
_m.use_y = False
_m.vertex_group = 'Group'
_m.invert_vertex_group = True
ob_lattice.location = (0.0, 0.0, 1.0)
ob_lattice.scale = (0.4189, 1.108, 0.5755)
ob_cylinder_002.location = (-0.66, 0.0, 2.0)
ob_cylinder_002.scale = (0.2, 0.2, 0.5)
ob_cylinder_001.location = (0.7063, 0.0, 2.0)
ob_cylinder_001.scale = (0.2, 0.2, 0.5)
ob_fm_002_moldingmachine.location = (0.0, 0.0, 0.0)
ob_fm_002_moldingmachine.scale = (1.5, 0.6, 1.0)
ob_fm_002_moldingmachine.lock_rotations_4d = False
ob_fm_002_moldingmachine.empty_display_type = 'ARROWS'
ob_fm_002_moldingmachine.lineart.crease_threshold = 0.0
_m = ob_fm_002_moldingmachine.modifiers.new('Bevel', 'BEVEL')
_m.width = 0.5
_m.width_pct = 0.5
_m.limit_method = 'WEIGHT'
_m = ob_fm_002_moldingmachine.modifiers.new('Boolean', 'BOOLEAN')
_m.object = ob_cube_001
_m = ob_fm_002_moldingmachine.modifiers.new('Boolean.001', 'BOOLEAN')
_m.object = ob_cylinder_001
_m.operation = 'UNION'
_m = ob_fm_002_moldingmachine.modifiers.new('Boolean.002', 'BOOLEAN')
_m.object = ob_cylinder_002
_m.operation = 'UNION'

# ---- collection membership
col_collection.objects.link(ob_light)
col_collection.objects.link(ob_camera)
col_collection.objects.link(ob_cube_001)
col_collection.objects.link(ob_lattice)
col_collection.objects.link(ob_cylinder_002)
col_collection.objects.link(ob_cylinder_001)
col_export.objects.link(ob_fm_002_moldingmachine)

# ---- scene / render settings (as saved in the file)
scene.camera = ob_camera
scene.frame_start = 1; scene.frame_end = 250; scene.frame_set(1)
scene.render.engine = 'BLENDER_EEVEE_NEXT'
bpy.context.view_layer.update()
